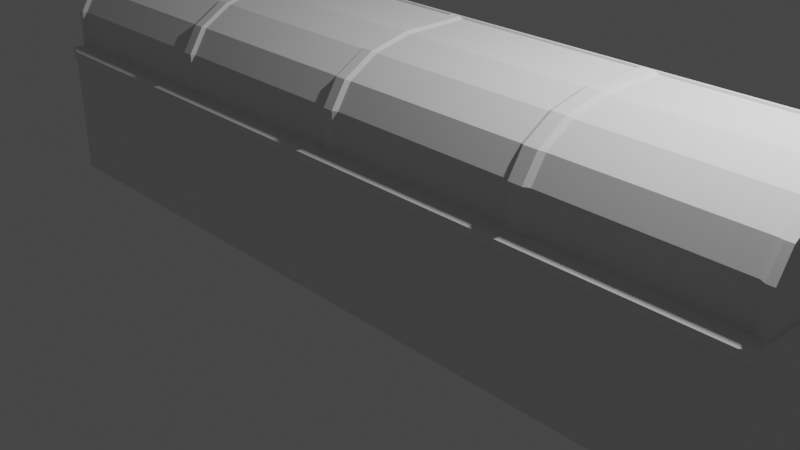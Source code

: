 # Source: Counter.blend  (saved by Blender 2.80.75; exported with 4.5.12 LTS)
import bpy
from mathutils import Matrix  # noqa: F401  (used for matrix-valued properties, if any)

bpy.ops.wm.read_factory_settings(use_empty=True)
scene = bpy.context.scene
scene.name = 'Scene'

# ---- collections
col_collection = bpy.data.collections.new('Collection'); scene.collection.children.link(col_collection)

# ---- materials (node trees are filled in below, after node groups)
mat_material = bpy.data.materials.new('Material')
mat_material.alpha_threshold = 0.0
mat_material.use_transparent_shadow = False
mat_material.line_color = (0.0, 0.0, 0.0, 1.0)

# ---- material node trees
mat_material.use_nodes = True; mat_material.node_tree.nodes.clear()
_N = mat_material.node_tree.nodes; _L = mat_material.node_tree.links
n0 = _N.new('ShaderNodeOutputMaterial'); n0.name = 'Material Output'; n0.location = (300, 300)
n1 = _N.new('ShaderNodeBsdfPrincipled'); n1.name = 'Principled BSDF'; n1.location = (10, 300)
n1.distribution = 'GGX'
n1.subsurface_method = 'BURLEY'
n1.inputs[2].default_value = 0.4
n1.inputs[3].default_value = 1.45
n1.inputs[27].default_value = (0.0, 0.0, 0.0, 1.0)
n1.inputs[28].default_value = 1.0
_L.new(n1.outputs[0], n0.inputs[0])
n0.is_active_output = True

# ---- world
world_world = bpy.data.worlds.new('World'); scene.world = world_world
world_world.use_nodes = True; world_world.node_tree.nodes.clear()
_N = world_world.node_tree.nodes; _L = world_world.node_tree.links
n0 = _N.new('ShaderNodeOutputWorld'); n0.name = 'World Output'; n0.location = (300, 300)
n1 = _N.new('ShaderNodeBackground'); n1.name = 'Background'; n1.location = (10, 300)
n1.inputs[0].default_value = (0.05088, 0.05088, 0.05088, 1.0)
_L.new(n1.outputs[0], n0.inputs[0])
n0.is_active_output = True
world_world.color = (0.05088, 0.05088, 0.05088)
world_world.use_sun_shadow = False
world_world.sun_shadow_jitter_overblur = 0.0

# ---- cameras
cam_camera = bpy.data.cameras.new('Camera')
cam_camera.clip_end = 100.0
cam_camera.ortho_scale = 7.314

# ---- lights
light_light = bpy.data.lights.new('Light', 'POINT')
light_light.transmission_factor = 0.0
light_light.energy = 1000.0
light_light.shadow_soft_size = 0.1
light_light.shadow_maximum_resolution = 0.006
light_light.use_absolute_resolution = True

# ---- meshes
me_cube = bpy.data.meshes.new('Cube')
me_cube.from_pydata([(1.0, 1.0, 1.0), (1.0, 1.0, -1.0), (1.0, -1.0, 1.0), (1.0, -1.0, -1.0), (-1.0, 1.0, 1.0), (-1.0, 1.0, -1.0), (-1.0, -1.0, 1.0), (-1.0, -1.0, -1.0), (0.0, 1.0, -1.0), (1.0, 1.0, 0.0), (0.0, 1.0, 1.0), (0.0, 1.0, 0.0), (-0.5, 1.0, -1.0), (0.5, 1.0, 1.0), (0.5, 1.0, -1.0), (-0.5, 1.0, 1.0), (0.5, 1.0, 0.0), (-0.5, 1.0, 0.0), (0.0174, 1.0, 0.04455), (0.0174, 1.0, 0.9554), (0.4868, 1.0, 0.9554), (0.4868, 1.0, 0.04455), (0.5174, 1.0, -0.9554), (0.5174, 1.0, -0.04455), (0.9868, 1.0, -0.04455), (0.9868, 1.0, -0.9554), (0.0174, 1.0, -0.9554), (0.0174, 1.0, -0.04455), (0.4868, 1.0, -0.04455), (0.4868, 1.0, -0.9554), (-0.4826, 1.0, 0.04455), (-0.4826, 1.0, 0.9554), (-0.01322, 1.0, 0.9554), (-0.01322, 1.0, 0.04455), (-0.4826, 1.0, -0.9554), (-0.4826, 1.0, -0.04455), (-0.01322, 1.0, -0.04455), (-0.01322, 1.0, -0.9554), (0.5174, 1.0, 0.04455), (0.5174, 1.0, 0.9554), (0.9868, 1.0, 0.9554), (0.9868, 1.0, 0.04455), (-0.9826, 1.0, -0.9554), (-0.9826, 1.0, 0.9554), (-0.5132, 1.0, 0.9554), (-0.5132, 1.0, 0.0), (-0.5132, 1.0, -0.9554), (0.0174, -0.9536, 0.9554), (0.0174, -0.9536, 0.04455), (0.4868, -0.9536, 0.04455), (0.4868, -0.9536, 0.9554), (0.5174, -0.9536, -0.04455), (0.5174, -0.9536, -0.9554), (0.9868, -0.9536, -0.9554), (0.9868, -0.9536, -0.04455), (0.0174, -0.9536, -0.04455), (0.0174, -0.9536, -0.9554), (0.4868, -0.9536, -0.9554), (0.4868, -0.9536, -0.04455), (-0.4826, -0.9536, 0.9554), (-0.4826, -0.9536, 0.04455), (-0.01322, -0.9536, 0.04455), (-0.01322, -0.9536, 0.9554), (-0.4826, -0.9536, -0.04455), (-0.4826, -0.9536, -0.9554), (-0.01322, -0.9536, -0.9554), (-0.01322, -0.9536, -0.04455), (0.5174, -0.9536, 0.9554), (0.5174, -0.9536, 0.04455), (0.9868, -0.9536, 0.04455), (0.9868, -0.9536, 0.9554), (-0.9826, -0.9536, 0.9554), (-0.9826, -0.9536, -0.9554), (-0.5132, -0.9536, -0.9554), (-0.5132, -0.9536, 0.9554), (-0.5132, -0.9536, 0.0), (0.0, -1.0, 1.0), (0.0, -1.0, -1.0), (-0.5, -1.0, 1.0), (-0.5, -1.0, -1.0), (0.5, -1.0, -1.0), (0.5, -1.0, 1.0), (-1.0, -1.0, 0.8215), (1.0, -1.0, 0.8215), (-1.0, 1.0, 0.8215), (-0.9826, 1.0, 0.7849), (-0.9826, -0.9536, 0.7849), (0.0, -1.0, 0.8215), (-0.5, -1.0, 0.8215), (0.5, -1.0, 0.8215), (-0.9683, -1.058, 0.8532), (-1.0, -1.026, 0.8215), (-0.9683, -1.058, 0.9683), (-1.0, -1.026, 1.0), (-0.5, -1.058, 0.9683), (-0.5, -1.026, 1.0), (0.5, -1.058, 0.9683), (0.5, -1.026, 1.0), (0.0, -1.026, 1.0), (0.0, -1.058, 0.9683), (0.9683, -1.058, 0.9683), (1.0, -1.026, 1.0), (0.9683, -1.058, 0.8532), (1.0, -1.026, 0.8215), (0.0, -1.026, 0.8215), (0.0, -1.058, 0.8532), (-0.5, -1.058, 0.8532), (-0.5, -1.026, 0.8215), (0.5, -1.058, 0.8532), (0.5, -1.026, 0.8215)], [], [(0, 13, 10, 15, 4, 6, 78, 76, 81, 2), (88, 82, 7, 79), (82, 6, 4, 84), (5, 12, 8, 14, 1, 3, 80, 77, 79, 7), (1, 9, 0, 2, 83, 3), (24, 25, 53, 54), (44, 45, 75, 74), (30, 31, 59, 60), (23, 24, 54, 51), (43, 44, 74, 71), (25, 22, 52, 53), (46, 42, 72, 73), (11, 10, 19, 18), (10, 13, 20, 19), (13, 16, 21, 20), (16, 11, 18, 21), (14, 16, 23, 22), (16, 9, 24, 23), (9, 1, 25, 24), (1, 14, 22, 25), (8, 11, 27, 26), (11, 16, 28, 27), (16, 14, 29, 28), (14, 8, 26, 29), (17, 15, 31, 30), (15, 10, 32, 31), (10, 11, 33, 32), (11, 17, 30, 33), (12, 17, 35, 34), (17, 11, 36, 35), (11, 8, 37, 36), (8, 12, 34, 37), (16, 13, 39, 38), (13, 0, 40, 39), (0, 9, 41, 40), (9, 16, 38, 41), (84, 4, 43, 85), (4, 15, 44, 43), (15, 17, 45, 44), (17, 12, 46, 45), (12, 5, 42, 46), (48, 47, 50, 49), (52, 51, 54, 53), (56, 55, 58, 57), (60, 59, 62, 61), (64, 63, 66, 65), (68, 67, 70, 69), (72, 86, 71, 74, 75, 73), (33, 30, 60, 61), (45, 46, 73, 75), (31, 32, 62, 59), (38, 39, 67, 68), (18, 19, 47, 48), (32, 33, 61, 62), (41, 38, 68, 69), (21, 18, 48, 49), (39, 40, 70, 67), (19, 20, 50, 47), (26, 27, 55, 56), (40, 41, 69, 70), (20, 21, 49, 50), (29, 26, 56, 57), (27, 28, 58, 55), (34, 35, 63, 64), (28, 29, 57, 58), (37, 34, 64, 65), (35, 36, 66, 63), (85, 43, 71, 86), (22, 23, 51, 52), (36, 37, 65, 66), (89, 87, 77, 80), (87, 88, 79, 77), (83, 89, 80, 3), (87, 89, 109, 104), (94, 92, 90, 106), (42, 85, 86, 72), (5, 84, 85, 42), (7, 82, 84, 5), (100, 96, 108, 102), (83, 2, 101, 103), (81, 76, 98, 97), (2, 81, 97, 101), (78, 6, 93, 95), (6, 82, 91, 93), (76, 78, 95, 98), (99, 94, 106, 105), (89, 83, 103, 109), (88, 87, 104, 107), (96, 99, 105, 108), (90, 92, 93, 91), (95, 93, 92, 94), (97, 98, 99, 96), (98, 95, 94, 99), (101, 97, 96, 100), (100, 102, 103, 101), (109, 103, 102, 108), (107, 104, 105, 106), (104, 109, 108, 105), (91, 107, 106, 90), (82, 88, 107, 91)])
_uv = me_cube.uv_layers.new(name='UVMap')
_uv.uv.foreach_set('vector', [0.375, 0.0, 0.4375, 0.0, 0.5, 0.0, 0.5625, 0.0, 0.625, 0.0, 0.625, 0.25, 0.5625, 0.25, 0.5, 0.25, 0.4375, 0.25, 0.375, 0.25, 0.6027, 0.4375, 0.6027, 0.5, 0.375, 0.5, 0.375, 0.4375, 0.6027, 0.5, 0.625, 0.5, 0.625, 0.75, 0.6027, 0.75, 0.375, 0.75, 0.4375, 0.75, 0.5, 0.75, 0.5625, 0.75, 0.625, 0.75, 0.625, 1.0, 0.5625, 1.0, 0.5, 1.0, 0.4375, 1.0, 0.375, 1.0, 0.125, 0.5, 0.25, 0.5, 0.375, 0.5, 0.375, 0.75, 0.3527, 0.75, 0.125, 0.75, 0.7444, 0.7444, 0.6306, 0.7444, 0.6306, 0.7444, 0.7444, 0.7444, 0.8694, 0.5569, 0.75, 0.5569, 0.75, 0.5569, 0.8694, 0.5569, 0.7556, 0.5681, 0.8694, 0.5681, 0.8694, 0.5681, 0.7556, 0.5681, 0.7444, 0.6931, 0.7444, 0.7444, 0.7444, 0.7444, 0.7444, 0.6931, 0.8694, 0.5056, 0.8694, 0.5569, 0.8694, 0.5569, 0.8694, 0.5056, 0.6306, 0.7444, 0.6306, 0.6931, 0.6306, 0.6931, 0.6306, 0.7444, 0.6306, 0.5569, 0.6306, 0.5056, 0.6306, 0.5056, 0.6306, 0.5569, 0.75, 0.625, 0.875, 0.625, 0.8694, 0.6306, 0.7556, 0.6306, 0.875, 0.625, 0.875, 0.6875, 0.8694, 0.6819, 0.8694, 0.6306, 0.875, 0.6875, 0.75, 0.6875, 0.7556, 0.6819, 0.8694, 0.6819, 0.75, 0.6875, 0.75, 0.625, 0.7556, 0.6306, 0.7556, 0.6819, 0.625, 0.6875, 0.75, 0.6875, 0.7444, 0.6931, 0.6306, 0.6931, 0.75, 0.6875, 0.75, 0.75, 0.7444, 0.7444, 0.7444, 0.6931, 0.75, 0.75, 0.625, 0.75, 0.6306, 0.7444, 0.7444, 0.7444, 0.625, 0.75, 0.625, 0.6875, 0.6306, 0.6931, 0.6306, 0.7444, 0.625, 0.625, 0.75, 0.625, 0.7444, 0.6306, 0.6306, 0.6306, 0.75, 0.625, 0.75, 0.6875, 0.7444, 0.6819, 0.7444, 0.6306, 0.75, 0.6875, 0.625, 0.6875, 0.6306, 0.6819, 0.7444, 0.6819, 0.625, 0.6875, 0.625, 0.625, 0.6306, 0.6306, 0.6306, 0.6819, 0.75, 0.5625, 0.875, 0.5625, 0.8694, 0.5681, 0.7556, 0.5681, 0.875, 0.5625, 0.875, 0.625, 0.8694, 0.6194, 0.8694, 0.5681, 0.875, 0.625, 0.75, 0.625, 0.7556, 0.6194, 0.8694, 0.6194, 0.75, 0.625, 0.75, 0.5625, 0.7556, 0.5681, 0.7556, 0.6194, 0.625, 0.5625, 0.75, 0.5625, 0.7444, 0.5681, 0.6306, 0.5681, 0.75, 0.5625, 0.75, 0.625, 0.7444, 0.6194, 0.7444, 0.5681, 0.75, 0.625, 0.625, 0.625, 0.6306, 0.6194, 0.7444, 0.6194, 0.625, 0.625, 0.625, 0.5625, 0.6306, 0.5681, 0.6306, 0.6194, 0.75, 0.6875, 0.875, 0.6875, 0.8694, 0.6931, 0.7556, 0.6931, 0.875, 0.6875, 0.875, 0.75, 0.8694, 0.7444, 0.8694, 0.6931, 0.875, 0.75, 0.75, 0.75, 0.7556, 0.7444, 0.8694, 0.7444, 0.75, 0.75, 0.75, 0.6875, 0.7556, 0.6931, 0.7556, 0.7444, 0.8527, 0.5, 0.875, 0.5, 0.8694, 0.5056, 0.8481, 0.5056, 0.875, 0.5, 0.875, 0.5625, 0.8694, 0.5569, 0.8694, 0.5056, 0.875, 0.5625, 0.75, 0.5625, 0.75, 0.5569, 0.8694, 0.5569, 0.75, 0.5625, 0.625, 0.5625, 0.6306, 0.5569, 0.75, 0.5569, 0.625, 0.5625, 0.625, 0.5, 0.6306, 0.5056, 0.6306, 0.5569, 0.7556, 0.6306, 0.8694, 0.6306, 0.8694, 0.6819, 0.7556, 0.6819, 0.6306, 0.6931, 0.7444, 0.6931, 0.7444, 0.7444, 0.6306, 0.7444, 0.6306, 0.6306, 0.7444, 0.6306, 0.7444, 0.6819, 0.6306, 0.6819, 0.7556, 0.5681, 0.8694, 0.5681, 0.8694, 0.6194, 0.7556, 0.6194, 0.6306, 0.5681, 0.7444, 0.5681, 0.7444, 0.6194, 0.6306, 0.6194, 0.7556, 0.6931, 0.8694, 0.6931, 0.8694, 0.7444, 0.7556, 0.7444, 0.6306, 0.5056, 0.8481, 0.5056, 0.8694, 0.5056, 0.8694, 0.5569, 0.75, 0.5569, 0.6306, 0.5569, 0.7556, 0.6194, 0.7556, 0.5681, 0.7556, 0.5681, 0.7556, 0.6194, 0.75, 0.5569, 0.6306, 0.5569, 0.6306, 0.5569, 0.75, 0.5569, 0.8694, 0.5681, 0.8694, 0.6194, 0.8694, 0.6194, 0.8694, 0.5681, 0.7556, 0.6931, 0.8694, 0.6931, 0.8694, 0.6931, 0.7556, 0.6931, 0.7556, 0.6306, 0.8694, 0.6306, 0.8694, 0.6306, 0.7556, 0.6306, 0.8694, 0.6194, 0.7556, 0.6194, 0.7556, 0.6194, 0.8694, 0.6194, 0.7556, 0.7444, 0.7556, 0.6931, 0.7556, 0.6931, 0.7556, 0.7444, 0.7556, 0.6819, 0.7556, 0.6306, 0.7556, 0.6306, 0.7556, 0.6819, 0.8694, 0.6931, 0.8694, 0.7444, 0.8694, 0.7444, 0.8694, 0.6931, 0.8694, 0.6306, 0.8694, 0.6819, 0.8694, 0.6819, 0.8694, 0.6306, 0.6306, 0.6306, 0.7444, 0.6306, 0.7444, 0.6306, 0.6306, 0.6306, 0.8694, 0.7444, 0.7556, 0.7444, 0.7556, 0.7444, 0.8694, 0.7444, 0.8694, 0.6819, 0.7556, 0.6819, 0.7556, 0.6819, 0.8694, 0.6819, 0.6306, 0.6819, 0.6306, 0.6306, 0.6306, 0.6306, 0.6306, 0.6819, 0.7444, 0.6306, 0.7444, 0.6819, 0.7444, 0.6819, 0.7444, 0.6306, 0.6306, 0.5681, 0.7444, 0.5681, 0.7444, 0.5681, 0.6306, 0.5681, 0.7444, 0.6819, 0.6306, 0.6819, 0.6306, 0.6819, 0.7444, 0.6819, 0.6306, 0.6194, 0.6306, 0.5681, 0.6306, 0.5681, 0.6306, 0.6194, 0.7444, 0.5681, 0.7444, 0.6194, 0.7444, 0.6194, 0.7444, 0.5681, 0.8481, 0.5056, 0.8694, 0.5056, 0.8694, 0.5056, 0.8481, 0.5056, 0.6306, 0.6931, 0.7444, 0.6931, 0.7444, 0.6931, 0.6306, 0.6931, 0.7444, 0.6194, 0.6306, 0.6194, 0.6306, 0.6194, 0.7444, 0.6194, 0.6027, 0.3125, 0.6027, 0.375, 0.375, 0.375, 0.375, 0.3125, 0.6027, 0.375, 0.6027, 0.4375, 0.375, 0.4375, 0.375, 0.375, 0.6027, 0.25, 0.6027, 0.3125, 0.375, 0.3125, 0.375, 0.25, 0.6027, 0.375, 0.6027, 0.3125, 0.6027, 0.3125, 0.6027, 0.375, 0.621, 0.4375, 0.621, 0.496, 0.6067, 0.496, 0.6067, 0.4375, 0.6306, 0.5056, 0.8481, 0.5056, 0.8481, 0.5056, 0.6306, 0.5056, 0.625, 0.5, 0.8527, 0.5, 0.8481, 0.5056, 0.6306, 0.5056, 0.375, 0.5, 0.6027, 0.5, 0.6027, 0.75, 0.375, 0.75, 0.621, 0.254, 0.621, 0.3125, 0.6067, 0.3125, 0.6067, 0.254, 0.3527, 0.75, 0.375, 0.75, 0.375, 0.75, 0.3527, 0.75, 0.4375, 0.25, 0.5, 0.25, 0.5, 0.25, 0.4375, 0.25, 0.375, 0.25, 0.4375, 0.25, 0.4375, 0.25, 0.375, 0.25, 0.5625, 0.25, 0.625, 0.25, 0.625, 0.25, 0.5625, 0.25, 0.625, 0.5, 0.6027, 0.5, 0.6027, 0.5, 0.625, 0.5, 0.5, 0.25, 0.5625, 0.25, 0.5625, 0.25, 0.5, 0.25, 0.621, 0.375, 0.621, 0.4375, 0.6067, 0.4375, 0.6067, 0.375, 0.6027, 0.3125, 0.6027, 0.25, 0.6027, 0.25, 0.6027, 0.3125, 0.6027, 0.4375, 0.6027, 0.375, 0.6027, 0.375, 0.6027, 0.4375, 0.621, 0.3125, 0.621, 0.375, 0.6067, 0.375, 0.6067, 0.3125, 0.6067, 0.496, 0.621, 0.496, 0.625, 0.5, 0.6027, 0.5, 0.5625, 0.25, 0.625, 0.25, 0.621, 0.25, 0.5625, 0.25, 0.4375, 0.25, 0.5, 0.25, 0.5, 0.25, 0.4375, 0.25, 0.5, 0.25, 0.5625, 0.25, 0.5625, 0.25, 0.5, 0.25, 0.375, 0.25, 0.4375, 0.25, 0.4375, 0.25, 0.379, 0.25, 0.621, 0.254, 0.6067, 0.254, 0.6027, 0.25, 0.625, 0.25, 0.6027, 0.3125, 0.6027, 0.25, 0.6067, 0.254, 0.6067, 0.3125, 0.6027, 0.4375, 0.6027, 0.375, 0.6067, 0.375, 0.6067, 0.4375, 0.6027, 0.375, 0.6027, 0.3125, 0.6067, 0.3125, 0.6067, 0.375, 0.6027, 0.5, 0.6027, 0.4375, 0.6067, 0.4375, 0.6067, 0.496, 0.6027, 0.5, 0.6027, 0.4375, 0.6027, 0.4375, 0.6027, 0.5])
me_cube.materials.append(mat_material)
me_cube.use_remesh_preserve_volume = False
me_cube.use_remesh_preserve_attributes = False
me_cube.use_mirror_vertex_groups = False
me_cube.update()
me_cube_001 = bpy.data.meshes.new('Cube.001')
me_cube_001.from_pydata([(-0.976, -0.9, -0.976), (0.9681, -0.9, -0.9681), (-0.976, -0.9, -0.1516), (-0.996, 0.152, 0.8978), (-0.976, -0.7144, 0.3432), (-0.976, -0.3432, 0.7144), (0.9681, 0.1516, 0.9), (0.9681, -0.9, -0.1516), (0.9681, -0.3432, 0.7144), (0.9681, -0.7144, 0.3432), (0.0, 1.0, -1.0), (-0.01906, -0.9, -0.9809), (-0.01906, 0.1516, 0.9), (0.02463, -0.3432, 0.7144), (0.02463, -0.7144, 0.3432), (0.02463, -0.9, -0.1516), (-0.5, 1.0, -1.0), (-0.524, -0.9, -0.976), (-0.524, -0.3432, 0.7144), (-0.524, -0.7144, 0.3432), (-0.524, -0.9, -0.1516), (0.4754, -0.9, -0.9754), (0.4754, -0.3432, 0.7144), (0.4754, -0.7144, 0.3432), (0.4754, -0.9, -0.1516), (0.5, 1.0, -1.0), (-0.976, 0.1516, 0.9), (-0.996, -0.342, 0.7125), (-0.996, -0.7125, 0.342), (-0.996, -0.8978, -0.152), (-0.996, -0.8978, -0.8978), (-0.4809, -0.9, -0.9809), (-0.976, 0.976, 0.9), (-0.524, 0.976, 0.9), (-0.524, 0.1516, 0.9), (-0.4809, 0.9809, 0.9), (-0.01906, 0.9809, 0.9), (0.02463, -0.9, -0.9754), (-0.01906, -0.9, -0.1516), (-0.01906, -0.7144, 0.3432), (-0.01906, -0.3432, 0.7144), (-0.4809, -0.9, -0.1516), (-0.4809, -0.7144, 0.3432), (-0.4809, -0.3432, 0.7144), (-0.4809, 0.1516, 0.9), (0.02463, 0.1516, 0.9), (0.5319, -0.9, -0.9681), (0.02463, 0.9754, 0.9), (0.4754, 0.9754, 0.9), (0.4754, 0.1516, 0.9), (0.5319, 0.9681, 0.9), (0.9681, 0.9681, 0.9), (0.996, -0.8957, -0.8957), (0.996, -0.3408, 0.7107), (0.996, 0.1524, 0.8957), (0.996, -0.7107, 0.3408), (0.996, -0.8957, -0.1524), (0.5319, 0.1516, 0.9), (0.5319, -0.3432, 0.7144), (0.5319, -0.7144, 0.3432), (0.5319, -0.9, -0.1516), (-0.996, 0.8978, -0.8978), (-0.996, 0.8978, 0.8978), (0.996, 0.8957, 0.8957), (0.996, 0.8957, -0.8957), (0.99, 1.054, -1.0), (0.9924, 1.053, 0.8614), (-0.9861, 1.047, 0.8184), (-4.575e-05, 1.052, 0.823), (-0.5, 1.052, 0.823), (0.5, 1.052, 0.823), (-0.9866, 1.042, -1.0), (-0.9994, 0.9506, -1.0), (-0.9994, 0.9506, 1.0), (-0.9976, 0.9392, -0.9392), (-0.9941, 1.018, -1.0), (-0.9392, 1.0, -1.0), (-1.0, 0.9392, -1.0), (-0.9858, 0.9858, 0.9409), (-0.995, 1.017, 0.9349), (-0.9976, 0.9392, 0.9392), (0.9953, 1.026, -1.0), (0.9977, 0.9392, -0.9392), (1.0, 0.9392, -1.0), (0.9392, 1.0, -1.0), (0.9977, 0.9392, 0.9392), (0.9966, 1.024, 0.937), (0.9815, 0.9815, 0.9421), (0.01455, 0.9855, 0.9409), (-1.648e-05, 1.019, 0.9362), (-0.01139, 0.9886, 0.9403), (-0.4886, 0.1443, 0.9403), (-0.5142, 0.1442, 0.9409), (-0.4886, 0.9886, 0.9403), (-0.5, 1.019, 0.9361), (-0.5142, 0.9858, 0.9409), (0.5185, 0.9815, 0.9421), (0.5, 1.019, 0.936), (0.4855, 0.9855, 0.9409), (0.4855, 0.1442, 0.9409), (0.5185, 0.144, 0.9421), (-0.4886, -0.9403, -0.1443), (-0.5142, -0.9409, -0.1442), (-0.4886, -0.7491, 0.3655), (-0.5142, -0.7496, 0.3659), (-0.4886, -0.3655, 0.7491), (-0.5142, -0.3659, 0.7496), (-0.4886, -0.9397, -1.0), (-0.5142, -0.9409, -0.9858), (0.01455, 0.1442, 0.9409), (-0.01139, 0.1443, 0.9403), (0.01455, -0.9409, -0.1442), (-0.01139, -0.9403, -0.1443), (0.01455, -0.9409, -0.9855), (-0.01139, -0.9403, -0.9886), (-0.06083, -1.0, -1.0), (0.0, -0.9392, -1.0), (0.06083, -1.0, -1.0), (0.01455, -0.7497, 0.3659), (-0.01139, -0.7491, 0.3655), (0.01455, -0.3659, 0.7497), (-0.01139, -0.3655, 0.7491), (0.4855, -0.3659, 0.7497), (0.5185, -0.3665, 0.7506), (0.4855, -0.7497, 0.3659), (0.5185, -0.7506, 0.3665), (0.4855, -0.9409, -0.1442), (0.5185, -0.9421, -0.144), (0.5185, -0.9421, -0.9815), (0.4855, -0.9409, -0.9855), (0.4392, -1.0, -1.0), (0.5, -0.9392, -1.0), (0.5608, -1.0, -1.0), (-1.0, -0.9392, -0.9999), (-0.9858, -0.9409, -0.9858), (-0.9858, 0.1442, 0.9409), (-0.9976, 0.1445, 0.9392), (-0.9976, -0.365, 0.7482), (-0.9858, -0.3659, 0.7496), (-0.9976, -0.7482, 0.365), (-0.9858, -0.7496, 0.3659), (-0.9976, -0.9392, -0.1445), (-0.9858, -0.9409, -0.1442), (0.9977, -0.9392, -0.9392), (0.9815, -0.9421, -0.9815), (0.9392, -1.0, -1.0), (1.0, -0.9392, -1.0), (0.9815, -0.3665, 0.7506), (0.9977, -0.365, 0.7482), (0.9977, 0.1445, 0.9392), (0.9815, 0.144, 0.9421), (0.9815, -0.7506, 0.3665), (0.9977, -0.7482, 0.365), (0.9815, -0.9421, -0.144), (0.9977, -0.9392, -0.1445)], [(72, 71), (67, 73)], [(33, 32, 26, 34), (21, 24, 15, 37), (30, 29, 28, 27, 3, 62, 61), (63, 64, 82, 85), (64, 63, 54, 53, 55, 56, 52), (34, 26, 5, 18), (18, 5, 4, 19), (19, 4, 2, 20), (17, 20, 2, 0), (23, 14, 15, 24), (22, 13, 14, 23), (49, 45, 13, 22), (17, 0, 134, 108), (48, 47, 45, 49), (75, 79, 67, 71), (11, 38, 41, 31), (39, 42, 41, 38), (40, 43, 42, 39), (12, 44, 43, 40), (36, 35, 44, 12), (51, 50, 57, 6), (6, 57, 58, 8), (8, 58, 59, 9), (9, 59, 60, 7), (21, 37, 113, 117, 130, 129), (1, 7, 60, 46), (27, 28, 139, 137), (28, 29, 141, 139), (52, 56, 154, 143), (3, 27, 137, 136), (79, 94, 69, 67), (64, 52, 143, 146, 83, 82), (13, 45, 109, 120), (41, 42, 103, 101), (20, 17, 108, 102), (11, 31, 107, 115, 114), (44, 35, 93, 91), (34, 18, 106, 92), (36, 12, 110, 90), (16, 10, 116, 115, 107), (15, 14, 118, 111), (38, 11, 114, 112), (59, 58, 123, 125), (37, 15, 111, 113), (89, 97, 70, 68), (19, 20, 102, 104), (42, 43, 105, 103), (18, 19, 104, 106), (33, 34, 92, 95), (57, 50, 96, 100), (39, 38, 112, 119), (10, 25, 131, 130, 117, 116), (40, 39, 119, 121), (12, 40, 121, 110), (35, 36, 90, 93), (94, 89, 68, 69), (14, 13, 120, 118), (58, 57, 100, 123), (31, 41, 101, 107), (60, 59, 125, 127), (46, 60, 127, 128), (1, 46, 128, 132, 145, 144), (51, 6, 150, 87), (29, 30, 133, 141), (55, 53, 148, 152), (56, 55, 152, 154), (53, 54, 149, 148), (97, 86, 66, 70), (48, 49, 99, 98), (49, 22, 122, 99), (22, 23, 124, 122), (23, 24, 126, 124), (24, 21, 129, 126), (77, 76, 16, 107, 133), (62, 3, 136, 80), (5, 26, 135, 138), (4, 5, 138, 140), (2, 4, 140, 142), (0, 2, 142, 134), (26, 32, 78, 135), (54, 63, 85, 149), (86, 81, 65, 66), (6, 8, 147, 150), (8, 9, 151, 147), (9, 7, 153, 151), (7, 1, 144, 153), (50, 51, 87, 96), (25, 84, 83, 146, 145, 132, 131), (45, 47, 88, 109), (43, 44, 91, 105), (47, 48, 98, 88), (32, 33, 95, 78), (61, 62, 80, 74), (74, 75, 76, 77), (78, 79, 80), (81, 82, 83, 84), (85, 86, 87), (88, 89, 90), (93, 94, 95), (96, 97, 98), (113, 114, 115, 116, 117), (128, 129, 130, 131, 132), (143, 144, 145, 146), (148, 149, 150, 147), (136, 137, 138, 135), (152, 148, 147, 151), (137, 139, 140, 138), (154, 152, 151, 153), (139, 141, 142, 140), (143, 154, 153, 144), (141, 133, 134, 142), (135, 78, 80, 136), (149, 85, 87, 150), (112, 114, 113, 111), (119, 112, 111, 118), (121, 119, 118, 120), (110, 121, 120, 109), (90, 110, 109, 88), (133, 107, 108, 134), (102, 108, 107, 101), (104, 102, 101, 103), (106, 104, 103, 105), (92, 106, 105, 91), (95, 92, 91, 93), (98, 99, 100, 96), (99, 122, 123, 100), (122, 124, 125, 123), (124, 126, 127, 125), (126, 129, 128, 127), (78, 95, 94, 79), (93, 90, 89, 94), (88, 98, 97, 89), (96, 87, 86, 97), (79, 75, 74, 80), (85, 82, 81, 86), (30, 61, 74, 77, 133)])
_uv = me_cube_001.uv_layers.new(name='UVMap')
_uv.uv.foreach_set('vector', [0.8155, 0.503, 0.872, 0.503, 0.872, 0.6083, 0.8155, 0.6083, 0.3781, 0.8156, 0.4833, 0.8156, 0.4833, 0.8719, 0.3781, 0.8719, 0.3878, 0.01278, 0.481, 0.01278, 0.5428, 0.03593, 0.5891, 0.08225, 0.6122, 0.144, 0.6122, 0.2372, 0.3878, 0.2372, 0.612, 0.513, 0.388, 0.513, 0.3826, 0.5076, 0.6174, 0.5076, 0.388, 0.513, 0.612, 0.513, 0.612, 0.606, 0.5888, 0.6676, 0.5426, 0.7138, 0.481, 0.737, 0.388, 0.737, 0.8155, 0.6083, 0.872, 0.6083, 0.872, 0.6748, 0.8155, 0.6748, 0.8155, 0.6748, 0.872, 0.6748, 0.872, 0.75, 0.8155, 0.75, 0.5498, 0.9405, 0.5498, 0.997, 0.4833, 0.997, 0.4833, 0.9405, 0.378, 0.9405, 0.4833, 0.9405, 0.4833, 0.997, 0.378, 0.997, 0.5498, 0.8156, 0.5498, 0.8719, 0.4833, 0.8719, 0.4833, 0.8156, 0.6906, 0.6748, 0.7469, 0.6748, 0.7469, 0.75, 0.6906, 0.75, 0.6906, 0.6083, 0.7469, 0.6083, 0.7469, 0.6748, 0.6906, 0.6748, 0.378, 0.9405, 0.378, 0.997, 0.3768, 0.9982, 0.3768, 0.9393, 0.6906, 0.5031, 0.7469, 0.5031, 0.7469, 0.6083, 0.6906, 0.6083, 0.375, 0.25, 0.625, 0.25, 0.625, 0.25, 0.375, 0.25, 0.3774, 0.8774, 0.4833, 0.8774, 0.4833, 0.9351, 0.3774, 0.9351, 0.5498, 0.8774, 0.5498, 0.9351, 0.4833, 0.9351, 0.4833, 0.8774, 0.7524, 0.6748, 0.8101, 0.6748, 0.8101, 0.75, 0.7524, 0.75, 0.7524, 0.6083, 0.8101, 0.6083, 0.8101, 0.6748, 0.7524, 0.6748, 0.7524, 0.5024, 0.8101, 0.5024, 0.8101, 0.6083, 0.7524, 0.6083, 0.629, 0.504, 0.6835, 0.504, 0.6835, 0.6083, 0.629, 0.6083, 0.629, 0.6083, 0.6835, 0.6083, 0.6835, 0.6748, 0.629, 0.6748, 0.629, 0.6748, 0.6835, 0.6748, 0.6835, 0.75, 0.629, 0.75, 0.5498, 0.754, 0.5498, 0.8085, 0.4833, 0.8085, 0.4833, 0.754, 0.3781, 0.8156, 0.3781, 0.8719, 0.3768, 0.8732, 0.375, 0.8674, 0.375, 0.8201, 0.3768, 0.8143, 0.379, 0.754, 0.4833, 0.754, 0.4833, 0.8085, 0.379, 0.8085, 0.5891, 0.08225, 0.5428, 0.03593, 0.5456, 0.03148, 0.5935, 0.07938, 0.5428, 0.03593, 0.481, 0.01278, 0.4819, 0.007597, 0.5456, 0.03148, 0.388, 0.737, 0.481, 0.737, 0.4819, 0.7424, 0.3826, 0.7424, 0.6122, 0.144, 0.5891, 0.08225, 0.5935, 0.07938, 0.6174, 0.1431, 0.875, 0.5, 0.8125, 0.5, 0.8125, 0.5, 0.875, 0.5, 0.388, 0.513, 0.388, 0.737, 0.3826, 0.7424, 0.375, 0.7424, 0.375, 0.5076, 0.3826, 0.5076, 0.7469, 0.6748, 0.7469, 0.6083, 0.7482, 0.6083, 0.7482, 0.6748, 0.4833, 0.9351, 0.5498, 0.9351, 0.5498, 0.9361, 0.4833, 0.9361, 0.4833, 0.9405, 0.378, 0.9405, 0.3768, 0.9393, 0.4833, 0.9393, 0.3774, 0.8774, 0.3774, 0.9351, 0.3764, 0.9361, 0.375, 0.8826, 0.3764, 0.8764, 0.8101, 0.6083, 0.8101, 0.5024, 0.8111, 0.5014, 0.8111, 0.6083, 0.8155, 0.6083, 0.8155, 0.6748, 0.8143, 0.6748, 0.8143, 0.6083, 0.7524, 0.5024, 0.7524, 0.6083, 0.7514, 0.6083, 0.7514, 0.5014, 0.1875, 0.5, 0.25, 0.5, 0.25, 0.7424, 0.2424, 0.75, 0.1889, 0.7425, 0.4833, 0.8719, 0.5498, 0.8719, 0.5498, 0.8732, 0.4833, 0.8732, 0.4833, 0.8774, 0.3774, 0.8774, 0.3764, 0.8764, 0.4833, 0.8764, 0.6835, 0.75, 0.6835, 0.6748, 0.6852, 0.6748, 0.6852, 0.75, 0.3781, 0.8719, 0.4833, 0.8719, 0.4833, 0.8732, 0.3768, 0.8732, 0.75, 0.5, 0.6875, 0.5, 0.6875, 0.5, 0.75, 0.5, 0.5498, 0.9405, 0.4833, 0.9405, 0.4833, 0.9393, 0.5498, 0.9393, 0.8101, 0.75, 0.8101, 0.6748, 0.8111, 0.6748, 0.8111, 0.75, 0.8155, 0.6748, 0.8155, 0.75, 0.8143, 0.75, 0.8143, 0.6748, 0.8155, 0.503, 0.8155, 0.6083, 0.8143, 0.6083, 0.8143, 0.5018, 0.6835, 0.6083, 0.6835, 0.504, 0.6852, 0.5023, 0.6852, 0.6083, 0.5498, 0.8774, 0.4833, 0.8774, 0.4833, 0.8764, 0.5498, 0.8764, 0.25, 0.5, 0.3125, 0.5, 0.3125, 0.7424, 0.3049, 0.75, 0.2576, 0.75, 0.25, 0.7424, 0.7524, 0.6748, 0.7524, 0.75, 0.7514, 0.75, 0.7514, 0.6748, 0.7524, 0.6083, 0.7524, 0.6748, 0.7514, 0.6748, 0.7514, 0.6083, 0.8101, 0.5024, 0.7524, 0.5024, 0.7514, 0.5014, 0.8111, 0.5014, 0.8125, 0.5, 0.75, 0.5, 0.75, 0.5, 0.8125, 0.5, 0.7469, 0.75, 0.7469, 0.6748, 0.7482, 0.6748, 0.7482, 0.75, 0.6835, 0.6748, 0.6835, 0.6083, 0.6852, 0.6083, 0.6852, 0.6748, 0.3774, 0.9351, 0.4833, 0.9351, 0.4833, 0.9361, 0.375, 0.9361, 0.4833, 0.8085, 0.5498, 0.8085, 0.5498, 0.8102, 0.4833, 0.8102, 0.379, 0.8085, 0.4833, 0.8085, 0.4833, 0.8102, 0.3773, 0.8102, 0.379, 0.754, 0.379, 0.8085, 0.3773, 0.8102, 0.375, 0.8049, 0.375, 0.7576, 0.3773, 0.7523, 0.629, 0.504, 0.629, 0.6083, 0.6273, 0.6083, 0.6273, 0.5023, 0.481, 0.01278, 0.3878, 0.01278, 0.375, 0.007589, 0.4819, 0.007597, 0.5426, 0.7138, 0.5888, 0.6676, 0.5935, 0.6706, 0.5456, 0.7185, 0.481, 0.737, 0.5426, 0.7138, 0.5456, 0.7185, 0.4819, 0.7424, 0.5888, 0.6676, 0.612, 0.606, 0.6174, 0.6069, 0.5935, 0.6706, 0.6875, 0.5, 0.625, 0.5, 0.625, 0.5, 0.6875, 0.5, 0.6906, 0.5031, 0.6906, 0.6083, 0.6893, 0.6083, 0.6893, 0.5018, 0.6906, 0.6083, 0.6906, 0.6748, 0.6893, 0.6748, 0.6893, 0.6083, 0.6906, 0.6748, 0.6906, 0.75, 0.6893, 0.75, 0.6893, 0.6748, 0.5498, 0.8156, 0.4833, 0.8156, 0.4833, 0.8143, 0.5498, 0.8143, 0.4833, 0.8156, 0.3781, 0.8156, 0.3768, 0.8143, 0.4833, 0.8143, 0.125, 0.5076, 0.1326, 0.5, 0.1875, 0.5, 0.1889, 0.7425, 0.125, 0.7424, 0.6122, 0.2372, 0.6122, 0.144, 0.6174, 0.1431, 0.6174, 0.2424, 0.872, 0.6748, 0.872, 0.6083, 0.8732, 0.6083, 0.8732, 0.6748, 0.872, 0.75, 0.872, 0.6748, 0.8732, 0.6748, 0.8732, 0.75, 0.4833, 0.997, 0.5498, 0.997, 0.5498, 0.9982, 0.4833, 0.9982, 0.378, 0.997, 0.4833, 0.997, 0.4833, 0.9982, 0.3768, 0.9982, 0.872, 0.6083, 0.872, 0.503, 0.8732, 0.5018, 0.8732, 0.6083, 0.612, 0.606, 0.612, 0.513, 0.6174, 0.5076, 0.6174, 0.6069, 0.625, 0.5, 0.375, 0.5, 0.375, 0.5, 0.625, 0.5, 0.629, 0.6083, 0.629, 0.6748, 0.6273, 0.6748, 0.6273, 0.6083, 0.629, 0.6748, 0.629, 0.75, 0.6273, 0.75, 0.6273, 0.6748, 0.5498, 0.754, 0.4833, 0.754, 0.4833, 0.7523, 0.5498, 0.7523, 0.4833, 0.754, 0.379, 0.754, 0.3773, 0.7523, 0.4833, 0.7523, 0.6835, 0.504, 0.629, 0.504, 0.6273, 0.5023, 0.6852, 0.5023, 0.3125, 0.5, 0.3674, 0.5, 0.375, 0.5076, 0.375, 0.7424, 0.3674, 0.75, 0.3201, 0.75, 0.3125, 0.7424, 0.7469, 0.6083, 0.7469, 0.5031, 0.7482, 0.5018, 0.7482, 0.6083, 0.8101, 0.6748, 0.8101, 0.6083, 0.8111, 0.6083, 0.8111, 0.6748, 0.7469, 0.5031, 0.6906, 0.5031, 0.6893, 0.5018, 0.7482, 0.5018, 0.872, 0.503, 0.8155, 0.503, 0.8143, 0.5018, 0.8732, 0.5018, 0.3878, 0.2372, 0.6122, 0.2372, 0.6174, 0.2424, 0.3826, 0.2424, 0.3826, 0.2424, 0.375, 0.25, 0.3751, 0.2499, 0.375, 0.2424, 0.6175, 0.2482, 0.622, 0.247, 0.6174, 0.2424, 0.375, 0.5, 0.3826, 0.5, 0.375, 0.5, 0.375, 0.5, 0.6174, 0.5076, 0.625, 0.5, 0.6273, 0.5023, 0.7482, 0.5018, 0.75, 0.5, 0.7514, 0.5014, 0.8111, 0.5014, 0.8125, 0.5, 0.8143, 0.5018, 0.6852, 0.5023, 0.6875, 0.5, 0.6893, 0.5018, 0.3768, 0.8732, 0.3766, 0.8734, 0.375, 0.875, 0.3767, 0.8733, 0.375, 0.8674, 0.3773, 0.8102, 0.377, 0.8105, 0.375, 0.8125, 0.377, 0.8105, 0.375, 0.8049, 0.3826, 0.7424, 0.375, 0.7428, 0.3751, 0.7499, 0.375, 0.7424, 0.5935, 0.6706, 0.6174, 0.6069, 0.6245, 0.6095, 0.6006, 0.6734, 0.6174, 0.1431, 0.5935, 0.07938, 0.6006, 0.07667, 0.6245, 0.1404, 0.5456, 0.7185, 0.5935, 0.6706, 0.5989, 0.6759, 0.5509, 0.7239, 0.5935, 0.07938, 0.5456, 0.03148, 0.551, 0.02607, 0.5989, 0.07404, 0.4819, 0.7424, 0.5456, 0.7185, 0.5484, 0.7256, 0.4845, 0.7495, 0.5456, 0.03148, 0.4819, 0.007597, 0.4846, 0.0004707, 0.5483, 0.02438, 0.3826, 0.7424, 0.4819, 0.7424, 0.4833, 0.7523, 0.3773, 0.7523, 0.4819, 0.007597, 0.375, 0.007589, 0.3768, 0.0, 0.482, 0.0, 0.8732, 0.6083, 0.8732, 0.5018, 0.875, 0.5076, 0.875, 0.6069, 0.6174, 0.6069, 0.6174, 0.5076, 0.6273, 0.5023, 0.6273, 0.6083, 0.4833, 0.8764, 0.3764, 0.8764, 0.3768, 0.8732, 0.4833, 0.8732, 0.5498, 0.8764, 0.4833, 0.8764, 0.4833, 0.8732, 0.5498, 0.8732, 0.7514, 0.6748, 0.7514, 0.75, 0.7482, 0.75, 0.7482, 0.6748, 0.7514, 0.6083, 0.7514, 0.6748, 0.7482, 0.6748, 0.7482, 0.6083, 0.7514, 0.5014, 0.7514, 0.6083, 0.7482, 0.6083, 0.7482, 0.5018, 0.125, 0.7424, 0.1889, 0.7425, 0.1857, 0.75, 0.1268, 0.75, 0.4833, 0.9393, 0.3768, 0.9393, 0.375, 0.9361, 0.4833, 0.9361, 0.5498, 0.9393, 0.4833, 0.9393, 0.4833, 0.9361, 0.5498, 0.9361, 0.8143, 0.6748, 0.8143, 0.75, 0.8111, 0.75, 0.8111, 0.6748, 0.8143, 0.6083, 0.8143, 0.6748, 0.8111, 0.6748, 0.8111, 0.6083, 0.8143, 0.5018, 0.8143, 0.6083, 0.8111, 0.6083, 0.8111, 0.5014, 0.6893, 0.5018, 0.6893, 0.6083, 0.6852, 0.6083, 0.6852, 0.5023, 0.6893, 0.6083, 0.6893, 0.6748, 0.6852, 0.6748, 0.6852, 0.6083, 0.6893, 0.6748, 0.6893, 0.75, 0.6852, 0.75, 0.6852, 0.6748, 0.5498, 0.8143, 0.4833, 0.8143, 0.4833, 0.8102, 0.5498, 0.8102, 0.4833, 0.8143, 0.3768, 0.8143, 0.3773, 0.8102, 0.4833, 0.8102, 0.8732, 0.5018, 0.8143, 0.5018, 0.8125, 0.5, 0.875, 0.5, 0.8111, 0.5014, 0.7514, 0.5014, 0.75, 0.5, 0.8125, 0.5, 0.7482, 0.5018, 0.6893, 0.5018, 0.6875, 0.5, 0.75, 0.5, 0.6852, 0.5023, 0.6273, 0.5023, 0.625, 0.5, 0.6875, 0.5, 0.625, 0.25, 0.375, 0.25, 0.3826, 0.2424, 0.6174, 0.2424, 0.6174, 0.5076, 0.3826, 0.5076, 0.375, 0.5, 0.625, 0.5, 0.3878, 0.01278, 0.3878, 0.2372, 0.3826, 0.2424, 0.375, 0.2424, 0.375, 0.0076])
me_cube_001.use_remesh_preserve_volume = False
me_cube_001.use_remesh_preserve_attributes = False
me_cube_001.use_mirror_vertex_groups = False
me_cube_001.update()

# ---- objects
ob_counter = bpy.data.objects.new('Counter', me_cube)
ob_light = bpy.data.objects.new('Light', light_light)
ob_camera = bpy.data.objects.new('Camera', cam_camera)
ob_cube = bpy.data.objects.new('Cube', me_cube_001)

# ---- transforms, parenting, visibility, modifiers, constraints
ob_counter.location = (0.0, 0.0, 0.2253)
ob_counter.scale = (4.524, 1.0, 0.7649)
ob_counter.lock_rotations_4d = False
ob_counter.empty_display_type = 'ARROWS'
ob_counter.lineart.crease_threshold = 0.0
ob_light.location = (4.076, 1.005, 5.904)
ob_light.rotation_euler = (0.6503, 0.05522, 1.866)
ob_light.lock_rotations_4d = False
ob_light.empty_display_type = 'ARROWS'
ob_light.color = (0.0, 0.0, 0.0, 0.0)
ob_light.lineart.crease_threshold = 0.0
ob_camera.location = (7.359, -6.926, 4.958)
ob_camera.rotation_euler = (1.109, 0.0, 0.8149)
ob_camera.lock_rotations_4d = False
ob_camera.empty_display_type = 'ARROWS'
ob_camera.color = (0.0, 0.0, 0.0, 0.0)
ob_camera.display_type = 'WIRE'
ob_camera.lineart.crease_threshold = 0.0
ob_cube.location = (0.0, -0.091, 1.483)
ob_cube.scale = (4.501, 0.8573, 0.5103)
ob_cube.lineart.crease_threshold = 0.0

# ---- collection membership
col_collection.objects.link(ob_counter)
col_collection.objects.link(ob_light)
col_collection.objects.link(ob_camera)
col_collection.objects.link(ob_cube)

# ---- scene / render settings (as saved in the file)
scene.camera = ob_camera
scene.frame_start = 1; scene.frame_end = 250; scene.frame_set(1)
scene.render.engine = 'BLENDER_EEVEE_NEXT'
scene.cycles.use_denoising = False
scene.cycles.samples = 128
scene.cycles.sampling_pattern = 'TABULATED_SOBOL'
scene.cycles.use_adaptive_sampling = False
scene.cycles.use_light_tree = False
scene.view_settings.view_transform = 'Filmic'
bpy.context.view_layer.update()
